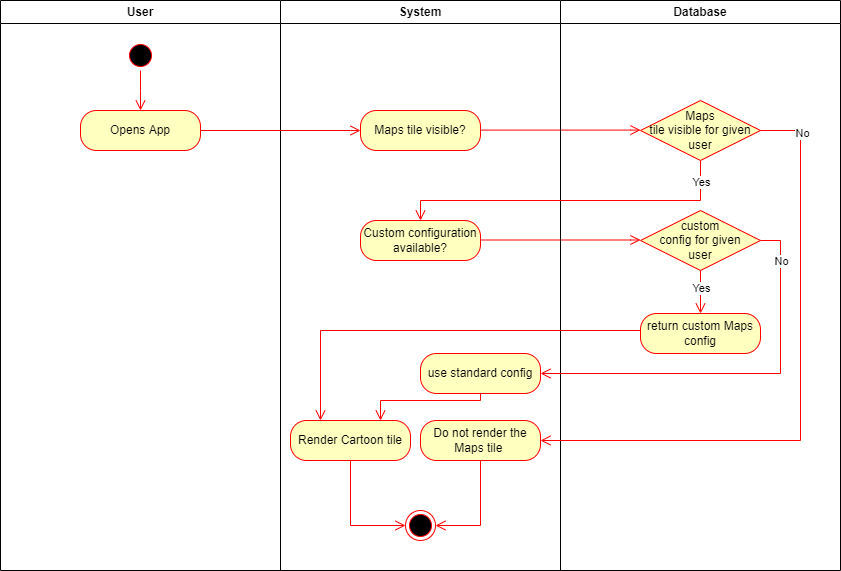

The diagram above was exported from draw.io. Its source (the exported page's mxGraphModel, read from the mxfile embedded in the PNG):
<mxGraphModel dx="1422" dy="715" grid="1" gridSize="10" guides="1" tooltips="1" connect="1" arrows="1" fold="1" page="1" pageScale="1" pageWidth="1169" pageHeight="826" background="none" math="0" shadow="0">
  <root>
    <mxCell id="0" />
    <mxCell id="1" parent="0" />
    <mxCell id="8dZRcIH8WcTvhF9IE14V-41" value="User" style="swimlane;whiteSpace=wrap" vertex="1" parent="1">
      <mxGeometry x="130" y="60" width="280" height="570" as="geometry" />
    </mxCell>
    <mxCell id="8dZRcIH8WcTvhF9IE14V-42" value="" style="ellipse;shape=startState;fillColor=#000000;strokeColor=#ff0000;" vertex="1" parent="8dZRcIH8WcTvhF9IE14V-41">
      <mxGeometry x="125" y="40" width="30" height="30" as="geometry" />
    </mxCell>
    <mxCell id="8dZRcIH8WcTvhF9IE14V-43" value="" style="edgeStyle=elbowEdgeStyle;elbow=horizontal;verticalAlign=bottom;endArrow=open;endSize=8;strokeColor=#FF0000;endFill=1;rounded=0" edge="1" parent="8dZRcIH8WcTvhF9IE14V-41" source="8dZRcIH8WcTvhF9IE14V-42">
      <mxGeometry x="125" y="40" as="geometry">
        <mxPoint x="140" y="110" as="targetPoint" />
      </mxGeometry>
    </mxCell>
    <mxCell id="8dZRcIH8WcTvhF9IE14V-44" value="Opens App" style="rounded=1;whiteSpace=wrap;html=1;arcSize=40;fontColor=#000000;fillColor=#ffffc0;strokeColor=#ff0000;" vertex="1" parent="8dZRcIH8WcTvhF9IE14V-41">
      <mxGeometry x="80" y="110" width="120" height="40" as="geometry" />
    </mxCell>
    <mxCell id="8dZRcIH8WcTvhF9IE14V-45" value="System" style="swimlane;whiteSpace=wrap" vertex="1" parent="1">
      <mxGeometry x="410" y="60" width="280" height="570" as="geometry" />
    </mxCell>
    <mxCell id="8dZRcIH8WcTvhF9IE14V-46" value="" style="ellipse;shape=endState;fillColor=#000000;strokeColor=#ff0000" vertex="1" parent="8dZRcIH8WcTvhF9IE14V-45">
      <mxGeometry x="125" y="510" width="30" height="30" as="geometry" />
    </mxCell>
    <mxCell id="8dZRcIH8WcTvhF9IE14V-47" value="Maps tile visible?" style="rounded=1;whiteSpace=wrap;html=1;arcSize=40;fontColor=#000000;fillColor=#ffffc0;strokeColor=#ff0000;" vertex="1" parent="8dZRcIH8WcTvhF9IE14V-45">
      <mxGeometry x="80" y="110" width="120" height="40" as="geometry" />
    </mxCell>
    <mxCell id="8dZRcIH8WcTvhF9IE14V-48" value="" style="edgeStyle=orthogonalEdgeStyle;html=1;align=left;verticalAlign=top;endArrow=open;endSize=8;strokeColor=#ff0000;rounded=0;exitX=1;exitY=0.5;exitDx=0;exitDy=0;entryX=0;entryY=0.5;entryDx=0;entryDy=0;" edge="1" parent="8dZRcIH8WcTvhF9IE14V-45">
      <mxGeometry x="-0.75" y="-20" relative="1" as="geometry">
        <mxPoint x="360" y="129.58" as="targetPoint" />
        <mxPoint x="200" y="129.58" as="sourcePoint" />
        <Array as="points">
          <mxPoint x="350" y="129.58" />
          <mxPoint x="350" y="129.58" />
        </Array>
        <mxPoint as="offset" />
      </mxGeometry>
    </mxCell>
    <mxCell id="8dZRcIH8WcTvhF9IE14V-49" value="Custom configuration available?" style="rounded=1;whiteSpace=wrap;html=1;arcSize=40;fontColor=#000000;fillColor=#ffffc0;strokeColor=#ff0000;" vertex="1" parent="8dZRcIH8WcTvhF9IE14V-45">
      <mxGeometry x="80" y="220" width="120" height="40" as="geometry" />
    </mxCell>
    <mxCell id="8dZRcIH8WcTvhF9IE14V-50" value="Do not render the Maps tile&amp;nbsp;&lt;span style=&quot;color: rgba(0 , 0 , 0 , 0) ; font-family: monospace ; font-size: 0px&quot;&gt;%3CmxGraphModel%3E%3Croot%3E%3CmxCell%20id%3D%220%22%2F%3E%3CmxCell%20id%3D%221%22%20parent%3D%220%22%2F%3E%3CmxCell%20id%3D%222%22%20value%3D%22Call%20NASA%20API%22%20style%3D%22rounded%3D1%3BwhiteSpace%3Dwrap%3Bhtml%3D1%3BarcSize%3D40%3BfontColor%3D%23000000%3BfillColor%3D%23ffffc0%3BstrokeColor%3D%23ff0000%3B%22%20vertex%3D%221%22%20parent%3D%221%22%3E%3CmxGeometry%20x%3D%22490%22%20y%3D%22280%22%20width%3D%22120%22%20height%3D%2240%22%20as%3D%22geometry%22%2F%3E%3C%2FmxCell%3E%3C%2Froot%3E%3C%2FmxGraphModel%3E t&lt;/span&gt;" style="rounded=1;whiteSpace=wrap;html=1;arcSize=40;fontColor=#000000;fillColor=#ffffc0;strokeColor=#ff0000;" vertex="1" parent="8dZRcIH8WcTvhF9IE14V-45">
      <mxGeometry x="140" y="420" width="120" height="40" as="geometry" />
    </mxCell>
    <mxCell id="8dZRcIH8WcTvhF9IE14V-51" value="" style="edgeStyle=orthogonalEdgeStyle;html=1;align=left;verticalAlign=top;endArrow=open;endSize=8;strokeColor=#ff0000;rounded=0;exitX=0.5;exitY=1;exitDx=0;exitDy=0;entryX=1;entryY=0.5;entryDx=0;entryDy=0;" edge="1" parent="8dZRcIH8WcTvhF9IE14V-45" source="8dZRcIH8WcTvhF9IE14V-50" target="8dZRcIH8WcTvhF9IE14V-46">
      <mxGeometry x="-0.75" y="-20" relative="1" as="geometry">
        <mxPoint x="360" y="490" as="targetPoint" />
        <mxPoint x="200" y="490" as="sourcePoint" />
        <Array as="points">
          <mxPoint x="200" y="525" />
        </Array>
        <mxPoint as="offset" />
      </mxGeometry>
    </mxCell>
    <mxCell id="8dZRcIH8WcTvhF9IE14V-52" value="Render Cartoon tile" style="rounded=1;whiteSpace=wrap;html=1;arcSize=40;fontColor=#000000;fillColor=#ffffc0;strokeColor=#ff0000;" vertex="1" parent="8dZRcIH8WcTvhF9IE14V-45">
      <mxGeometry x="10" y="420" width="120" height="40" as="geometry" />
    </mxCell>
    <mxCell id="8dZRcIH8WcTvhF9IE14V-54" value="" style="edgeStyle=orthogonalEdgeStyle;html=1;align=left;verticalAlign=top;endArrow=open;endSize=8;strokeColor=#ff0000;rounded=0;exitX=0.5;exitY=1;exitDx=0;exitDy=0;entryX=0;entryY=0.5;entryDx=0;entryDy=0;" edge="1" parent="8dZRcIH8WcTvhF9IE14V-45" source="8dZRcIH8WcTvhF9IE14V-52" target="8dZRcIH8WcTvhF9IE14V-46">
      <mxGeometry x="-0.75" y="-20" relative="1" as="geometry">
        <mxPoint x="80" y="490" as="targetPoint" />
        <mxPoint x="-80" y="490" as="sourcePoint" />
        <Array as="points">
          <mxPoint x="70" y="525" />
        </Array>
        <mxPoint as="offset" />
      </mxGeometry>
    </mxCell>
    <mxCell id="8dZRcIH8WcTvhF9IE14V-62" value="" style="edgeStyle=orthogonalEdgeStyle;html=1;align=left;verticalAlign=top;endArrow=open;endSize=8;strokeColor=#ff0000;rounded=0;exitX=1;exitY=0.5;exitDx=0;exitDy=0;entryX=0;entryY=0.5;entryDx=0;entryDy=0;" edge="1" parent="8dZRcIH8WcTvhF9IE14V-45">
      <mxGeometry x="-0.75" y="-20" relative="1" as="geometry">
        <mxPoint x="360" y="239.50000000000006" as="targetPoint" />
        <mxPoint x="200" y="239.50000000000006" as="sourcePoint" />
        <Array as="points">
          <mxPoint x="350" y="239.5" />
          <mxPoint x="350" y="239.5" />
        </Array>
        <mxPoint as="offset" />
      </mxGeometry>
    </mxCell>
    <mxCell id="8dZRcIH8WcTvhF9IE14V-65" value="use standard config" style="rounded=1;whiteSpace=wrap;html=1;arcSize=40;fontColor=#000000;fillColor=#ffffc0;strokeColor=#ff0000;" vertex="1" parent="8dZRcIH8WcTvhF9IE14V-45">
      <mxGeometry x="140" y="353" width="120" height="40" as="geometry" />
    </mxCell>
    <mxCell id="8dZRcIH8WcTvhF9IE14V-72" value="" style="edgeStyle=orthogonalEdgeStyle;html=1;align=left;verticalAlign=top;endArrow=open;endSize=8;strokeColor=#ff0000;rounded=0;exitX=0.5;exitY=1;exitDx=0;exitDy=0;entryX=0.75;entryY=0;entryDx=0;entryDy=0;" edge="1" parent="8dZRcIH8WcTvhF9IE14V-45" source="8dZRcIH8WcTvhF9IE14V-65" target="8dZRcIH8WcTvhF9IE14V-52">
      <mxGeometry x="-0.75" y="-20" relative="1" as="geometry">
        <mxPoint x="360" y="284.6600000000001" as="targetPoint" />
        <mxPoint x="200" y="284.6600000000001" as="sourcePoint" />
        <Array as="points">
          <mxPoint x="200" y="400" />
          <mxPoint x="100" y="400" />
        </Array>
        <mxPoint as="offset" />
      </mxGeometry>
    </mxCell>
    <mxCell id="8dZRcIH8WcTvhF9IE14V-55" value="Database" style="swimlane;whiteSpace=wrap;startSize=23;" vertex="1" parent="1">
      <mxGeometry x="690" y="60" width="280" height="570" as="geometry" />
    </mxCell>
    <mxCell id="8dZRcIH8WcTvhF9IE14V-56" value="Maps&lt;br&gt;tile visible for given user" style="rhombus;whiteSpace=wrap;html=1;fillColor=#ffffc0;strokeColor=#ff0000;" vertex="1" parent="8dZRcIH8WcTvhF9IE14V-55">
      <mxGeometry x="80" y="100" width="120" height="60" as="geometry" />
    </mxCell>
    <mxCell id="8dZRcIH8WcTvhF9IE14V-63" value="custom&lt;br&gt;config for given&lt;br&gt;user" style="rhombus;whiteSpace=wrap;html=1;fillColor=#ffffc0;strokeColor=#ff0000;" vertex="1" parent="8dZRcIH8WcTvhF9IE14V-55">
      <mxGeometry x="80" y="210" width="120" height="60" as="geometry" />
    </mxCell>
    <mxCell id="8dZRcIH8WcTvhF9IE14V-67" value="return custom Maps config" style="rounded=1;whiteSpace=wrap;html=1;arcSize=40;fontColor=#000000;fillColor=#ffffc0;strokeColor=#ff0000;" vertex="1" parent="8dZRcIH8WcTvhF9IE14V-55">
      <mxGeometry x="80" y="313" width="120" height="40" as="geometry" />
    </mxCell>
    <mxCell id="8dZRcIH8WcTvhF9IE14V-69" value="" style="edgeStyle=orthogonalEdgeStyle;html=1;align=left;verticalAlign=top;endArrow=open;endSize=8;strokeColor=#ff0000;rounded=0;exitX=0.5;exitY=1;exitDx=0;exitDy=0;entryX=0.5;entryY=0;entryDx=0;entryDy=0;" edge="1" parent="8dZRcIH8WcTvhF9IE14V-55" source="8dZRcIH8WcTvhF9IE14V-63" target="8dZRcIH8WcTvhF9IE14V-67">
      <mxGeometry x="-0.75" y="-20" relative="1" as="geometry">
        <mxPoint x="160" y="290" as="targetPoint" />
        <mxPoint y="290" as="sourcePoint" />
        <Array as="points" />
        <mxPoint as="offset" />
      </mxGeometry>
    </mxCell>
    <mxCell id="8dZRcIH8WcTvhF9IE14V-71" value="Yes" style="edgeLabel;html=1;align=center;verticalAlign=middle;resizable=0;points=[];" vertex="1" connectable="0" parent="8dZRcIH8WcTvhF9IE14V-69">
      <mxGeometry x="-0.2272" relative="1" as="geometry">
        <mxPoint as="offset" />
      </mxGeometry>
    </mxCell>
    <mxCell id="8dZRcIH8WcTvhF9IE14V-57" value="" style="edgeStyle=orthogonalEdgeStyle;html=1;align=left;verticalAlign=top;endArrow=open;endSize=8;strokeColor=#ff0000;rounded=0;exitX=1;exitY=0.5;exitDx=0;exitDy=0;entryX=0;entryY=0.5;entryDx=0;entryDy=0;" edge="1" parent="1" source="8dZRcIH8WcTvhF9IE14V-44" target="8dZRcIH8WcTvhF9IE14V-47">
      <mxGeometry x="-0.75" y="-20" relative="1" as="geometry">
        <mxPoint x="770" y="360" as="targetPoint" />
        <mxPoint x="810" y="240" as="sourcePoint" />
        <Array as="points">
          <mxPoint x="480" y="190" />
          <mxPoint x="480" y="190" />
        </Array>
        <mxPoint as="offset" />
      </mxGeometry>
    </mxCell>
    <mxCell id="8dZRcIH8WcTvhF9IE14V-58" value="" style="edgeStyle=orthogonalEdgeStyle;html=1;align=left;verticalAlign=top;endArrow=open;endSize=8;strokeColor=#ff0000;rounded=0;exitX=1;exitY=0.5;exitDx=0;exitDy=0;entryX=1;entryY=0.5;entryDx=0;entryDy=0;" edge="1" parent="1" target="8dZRcIH8WcTvhF9IE14V-50">
      <mxGeometry x="-0.75" y="-20" relative="1" as="geometry">
        <mxPoint x="1050" y="190.00000000000003" as="targetPoint" />
        <mxPoint x="890" y="190" as="sourcePoint" />
        <Array as="points">
          <mxPoint x="930" y="190" />
          <mxPoint x="930" y="500" />
        </Array>
        <mxPoint as="offset" />
      </mxGeometry>
    </mxCell>
    <mxCell id="8dZRcIH8WcTvhF9IE14V-59" value="No" style="edgeLabel;html=1;align=center;verticalAlign=middle;resizable=0;points=[];" vertex="1" connectable="0" parent="8dZRcIH8WcTvhF9IE14V-58">
      <mxGeometry x="-0.8637" y="1" relative="1" as="geometry">
        <mxPoint as="offset" />
      </mxGeometry>
    </mxCell>
    <mxCell id="8dZRcIH8WcTvhF9IE14V-60" value="" style="edgeStyle=orthogonalEdgeStyle;html=1;align=left;verticalAlign=top;endArrow=open;endSize=8;strokeColor=#ff0000;rounded=0;exitX=0.5;exitY=1;exitDx=0;exitDy=0;entryX=0.5;entryY=0;entryDx=0;entryDy=0;" edge="1" parent="1" source="8dZRcIH8WcTvhF9IE14V-56" target="8dZRcIH8WcTvhF9IE14V-49">
      <mxGeometry x="-0.75" y="-20" relative="1" as="geometry">
        <mxPoint x="840" y="430" as="targetPoint" />
        <mxPoint x="760" y="290.00000000000006" as="sourcePoint" />
        <Array as="points">
          <mxPoint x="830" y="260" />
          <mxPoint x="550" y="260" />
        </Array>
        <mxPoint as="offset" />
      </mxGeometry>
    </mxCell>
    <mxCell id="8dZRcIH8WcTvhF9IE14V-61" value="Yes" style="edgeLabel;html=1;align=center;verticalAlign=middle;resizable=0;points=[];" vertex="1" connectable="0" parent="8dZRcIH8WcTvhF9IE14V-60">
      <mxGeometry x="-0.8756" relative="1" as="geometry">
        <mxPoint as="offset" />
      </mxGeometry>
    </mxCell>
    <mxCell id="8dZRcIH8WcTvhF9IE14V-64" value="" style="edgeStyle=orthogonalEdgeStyle;html=1;align=left;verticalAlign=top;endArrow=open;endSize=8;strokeColor=#ff0000;rounded=0;exitX=1;exitY=0.5;exitDx=0;exitDy=0;entryX=1;entryY=0.5;entryDx=0;entryDy=0;" edge="1" parent="1" target="8dZRcIH8WcTvhF9IE14V-65">
      <mxGeometry x="-0.75" y="-20" relative="1" as="geometry">
        <mxPoint x="910" y="440" as="targetPoint" />
        <mxPoint x="890" y="300.00000000000006" as="sourcePoint" />
        <Array as="points">
          <mxPoint x="910" y="300" />
          <mxPoint x="910" y="433" />
        </Array>
        <mxPoint as="offset" />
      </mxGeometry>
    </mxCell>
    <mxCell id="8dZRcIH8WcTvhF9IE14V-68" value="No" style="edgeLabel;html=1;align=center;verticalAlign=middle;resizable=0;points=[];" vertex="1" connectable="0" parent="8dZRcIH8WcTvhF9IE14V-64">
      <mxGeometry x="-0.7964" relative="1" as="geometry">
        <mxPoint as="offset" />
      </mxGeometry>
    </mxCell>
    <mxCell id="8dZRcIH8WcTvhF9IE14V-70" value="" style="edgeStyle=orthogonalEdgeStyle;html=1;align=left;verticalAlign=top;endArrow=open;endSize=8;strokeColor=#ff0000;rounded=0;exitX=0;exitY=0.5;exitDx=0;exitDy=0;entryX=0.25;entryY=0;entryDx=0;entryDy=0;" edge="1" parent="1" source="8dZRcIH8WcTvhF9IE14V-67" target="8dZRcIH8WcTvhF9IE14V-52">
      <mxGeometry x="-0.75" y="-20" relative="1" as="geometry">
        <mxPoint x="870" y="470.00000000000006" as="targetPoint" />
        <mxPoint x="710" y="470.00000000000006" as="sourcePoint" />
        <Array as="points">
          <mxPoint x="770" y="390" />
          <mxPoint x="450" y="390" />
        </Array>
        <mxPoint as="offset" />
      </mxGeometry>
    </mxCell>
  </root>
</mxGraphModel>